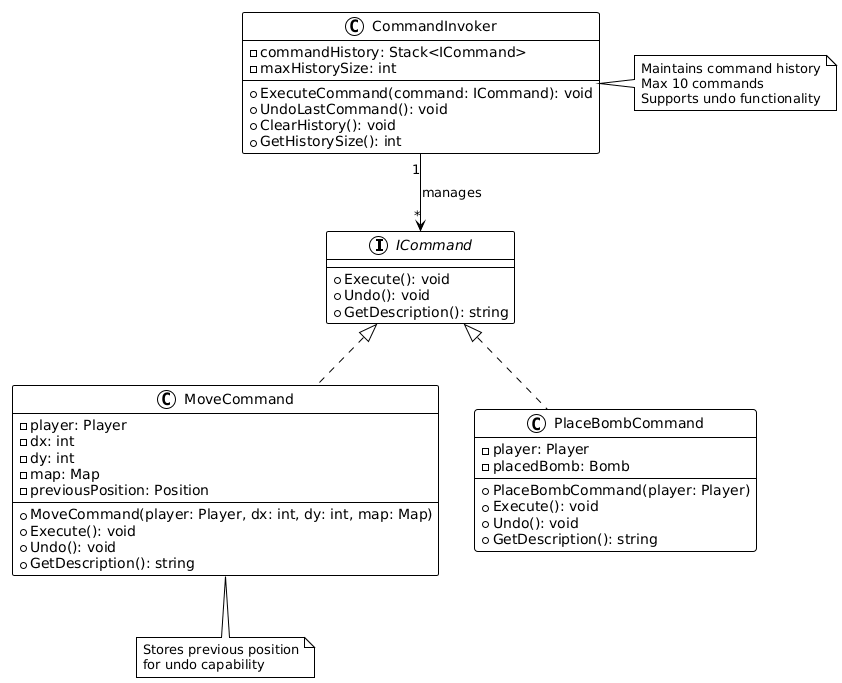

The diagram above was rendered by PlantUML. Its source (embedded in the PNG):
@startuml
!theme plain

interface ICommand {
  +Execute(): void
  +Undo(): void
  +GetDescription(): string
}

class MoveCommand {
  -player: Player
  -dx: int
  -dy: int
  -map: Map
  -previousPosition: Position
  +MoveCommand(player: Player, dx: int, dy: int, map: Map)
  +Execute(): void
  +Undo(): void
  +GetDescription(): string
}

class PlaceBombCommand {
  -player: Player
  -placedBomb: Bomb
  +PlaceBombCommand(player: Player)
  +Execute(): void
  +Undo(): void
  +GetDescription(): string
}

class CommandInvoker {
  -commandHistory: Stack<ICommand>
  -maxHistorySize: int
  +ExecuteCommand(command: ICommand): void
  +UndoLastCommand(): void
  +ClearHistory(): void
  +GetHistorySize(): int
}

ICommand <|.. MoveCommand
ICommand <|.. PlaceBombCommand

CommandInvoker "1" --> "*" ICommand : manages

note right of CommandInvoker
  Maintains command history
  Max 10 commands
  Supports undo functionality
end note

note bottom of MoveCommand
  Stores previous position
  for undo capability
end note
@enduml